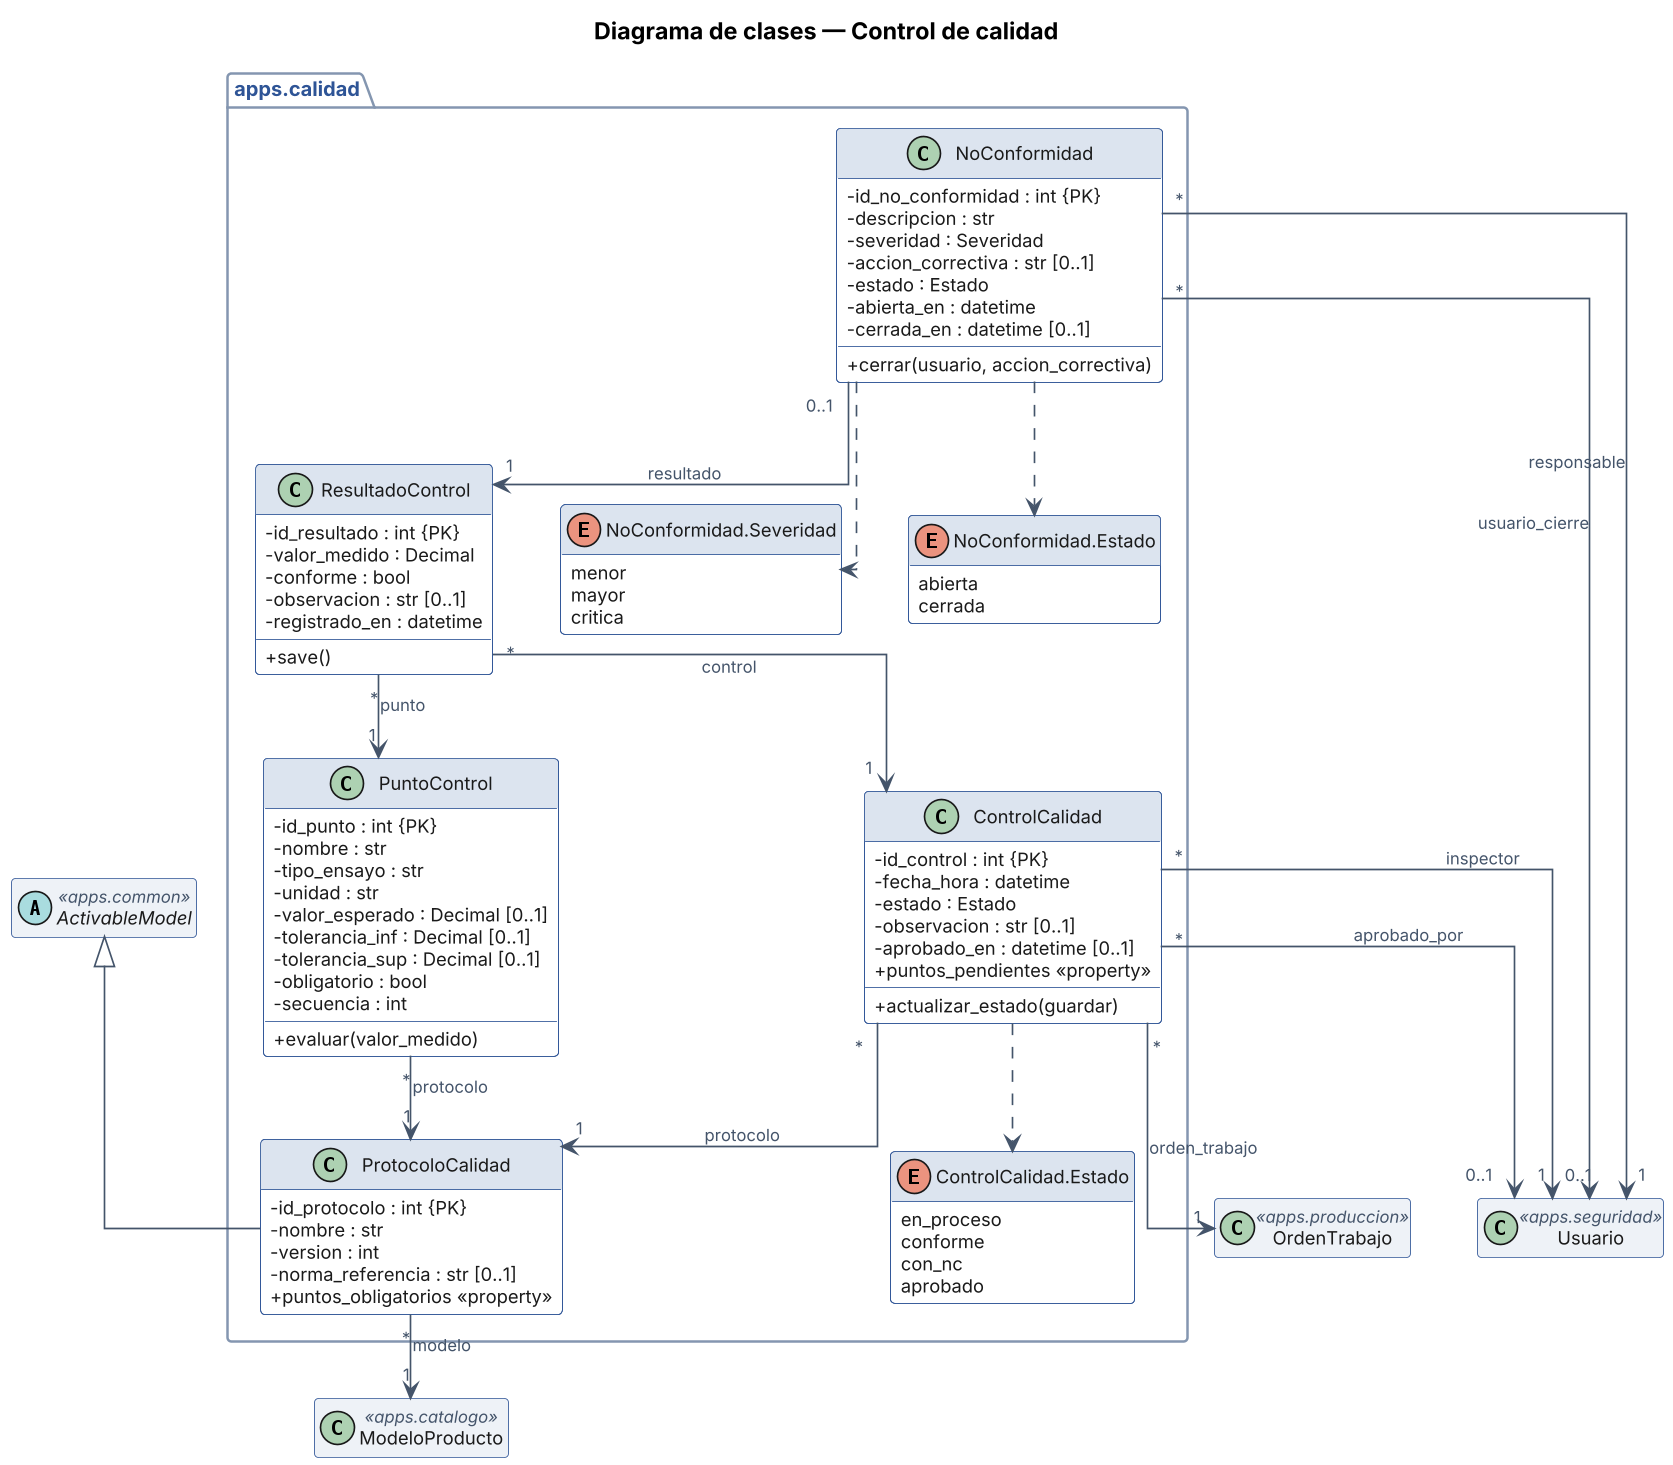

The diagram above was rendered by PlantUML. Its source (embedded in the PNG):
@startuml Clases_Calidad
title Diagrama de clases — Control de calidad
!include _skin_clases.txt

set separator none
abstract class ActivableModel <<apps.common>> #EEF2F7
class ModeloProducto <<apps.catalogo>> #EEF2F7
class OrdenTrabajo <<apps.produccion>> #EEF2F7
class Usuario <<apps.seguridad>> #EEF2F7
package "apps.calidad" {
class ProtocoloCalidad {
  - id_protocolo : int {PK}
  - nombre : str
  - version : int
  - norma_referencia : str [0..1]
  + puntos_obligatorios «property»
}
class PuntoControl {
  - id_punto : int {PK}
  - nombre : str
  - tipo_ensayo : str
  - unidad : str
  - valor_esperado : Decimal [0..1]
  - tolerancia_inf : Decimal [0..1]
  - tolerancia_sup : Decimal [0..1]
  - obligatorio : bool
  - secuencia : int
  + evaluar(valor_medido)
}
class ControlCalidad {
  - id_control : int {PK}
  - fecha_hora : datetime
  - estado : Estado
  - observacion : str [0..1]
  - aprobado_en : datetime [0..1]
  + puntos_pendientes «property»
  + actualizar_estado(guardar)
}
enum "ControlCalidad.Estado" as ControlCalidad_Estado {
  en_proceso
  conforme
  con_nc
  aprobado
}
ControlCalidad ..> ControlCalidad_Estado
class ResultadoControl {
  - id_resultado : int {PK}
  - valor_medido : Decimal
  - conforme : bool
  - observacion : str [0..1]
  - registrado_en : datetime
  + save()
}
class NoConformidad {
  - id_no_conformidad : int {PK}
  - descripcion : str
  - severidad : Severidad
  - accion_correctiva : str [0..1]
  - estado : Estado
  - abierta_en : datetime
  - cerrada_en : datetime [0..1]
  + cerrar(usuario, accion_correctiva)
}
enum "NoConformidad.Severidad" as NoConformidad_Severidad {
  menor
  mayor
  critica
}
NoConformidad ..> NoConformidad_Severidad
enum "NoConformidad.Estado" as NoConformidad_Estado {
  abierta
  cerrada
}
NoConformidad ..> NoConformidad_Estado
}
ActivableModel <|-- ProtocoloCalidad
ProtocoloCalidad "*" --> "1" ModeloProducto : modelo
PuntoControl "*" --> "1" ProtocoloCalidad : protocolo
ControlCalidad "*" --> "1" OrdenTrabajo : orden_trabajo
ControlCalidad "*" --> "1" ProtocoloCalidad : protocolo
ControlCalidad "*" --> "1" Usuario : inspector
ControlCalidad "*" --> "0..1" Usuario : aprobado_por
ResultadoControl "*" --> "1" ControlCalidad : control
ResultadoControl "*" --> "1" PuntoControl : punto
NoConformidad "0..1" --> "1" ResultadoControl : resultado
NoConformidad "*" --> "1" Usuario : responsable
NoConformidad "*" --> "0..1" Usuario : usuario_cierre
@enduml